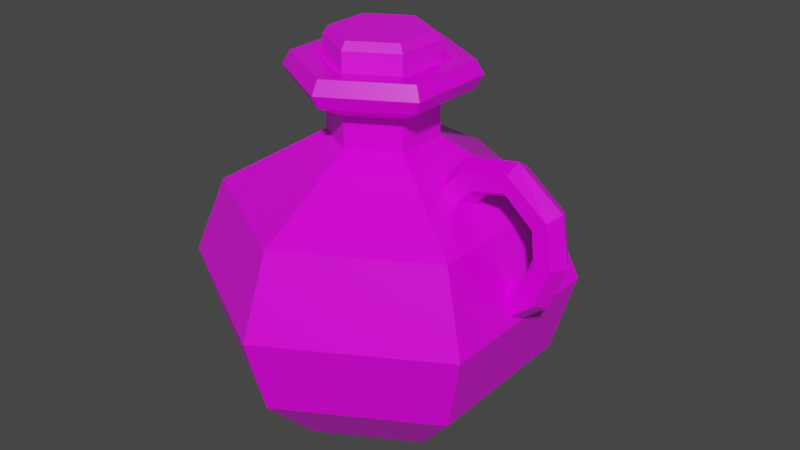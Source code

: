 # Source: Blue_Potion_9_Handle_.blend  (saved by Blender 2.91.10; exported with 4.5.12 LTS)
import bpy
from mathutils import Matrix  # noqa: F401  (used for matrix-valued properties, if any)

bpy.ops.wm.read_factory_settings(use_empty=True)
scene = bpy.context.scene
scene.name = 'Scene'

# ---- collections
col_collection = bpy.data.collections.new('Collection'); scene.collection.children.link(col_collection)

# ---- images (referenced by path relative to the original .blend; pixels are not part of the script)
import os
ASSET_DIR = os.environ.get("B2B_ASSET_DIR", "")  # directory of the original .blend (textures are referenced by path, not embedded)
HERE = os.path.dirname(os.path.abspath(__file__))  # packed textures are extracted next to this script under _unpacked/

def load_image(name, relpath, width, height, colorspace="sRGB"):
    """Load a texture the original file referenced (path relative to the .blend, or extracted next to this script)."""
    p = next((c for c in (os.path.join(HERE, relpath), os.path.join(ASSET_DIR, relpath)) if relpath and os.path.exists(c)), "")
    if p:
        img = bpy.data.images.load(p, check_existing=True)
        img.name = name
    else:  # same state as the original file: an image datablock whose file is absent (Cycles renders it pink)
        img = bpy.data.images.new(name, width, height)
        img.source = "FILE"
        img.filepath = "//" + (relpath or name)
    img.colorspace_settings.name = colorspace
    return img
img_color_png_006 = load_image('Color.png.006', 'Color.png', 1024, 1024, 'sRGB')

# ---- materials (node trees are filled in below, after node groups)
mat_rhigh_006 = bpy.data.materials.new('RHIGH.006')
mat_rhigh_006.use_transparent_shadow = False
mat_rlow_006 = bpy.data.materials.new('RLOW.006')
mat_rlow_006.use_transparent_shadow = False

# ---- material node trees
mat_rhigh_006.use_nodes = True; mat_rhigh_006.node_tree.nodes.clear()
_N = mat_rhigh_006.node_tree.nodes; _L = mat_rhigh_006.node_tree.links
n0 = _N.new('ShaderNodeBsdfPrincipled'); n0.name = 'Principled BSDF'; n0.location = (10, 300)
n0.distribution = 'GGX'
n0.subsurface_method = 'BURLEY'
n0.inputs[2].default_value = 0.65
n0.inputs[3].default_value = 1.45
n0.inputs[27].default_value = (0.0, 0.0, 0.0, 1.0)
n0.inputs[28].default_value = 1.0
n1 = _N.new('ShaderNodeOutputMaterial'); n1.name = 'Material Output'; n1.location = (300, 300)
n2 = _N.new('ShaderNodeTexImage'); n2.name = 'Image Texture'; n2.location = (-280, 280)
n2.image = img_color_png_006
_L.new(n0.outputs[0], n1.inputs[0])
_L.new(n2.outputs[0], n0.inputs[0])
n1.is_active_output = True
mat_rlow_006.use_nodes = True; mat_rlow_006.node_tree.nodes.clear()
_N = mat_rlow_006.node_tree.nodes; _L = mat_rlow_006.node_tree.links
n0 = _N.new('ShaderNodeBsdfPrincipled'); n0.name = 'Principled BSDF'; n0.location = (10, 300)
n0.distribution = 'GGX'
n0.subsurface_method = 'BURLEY'
n0.inputs[2].default_value = 0.3
n0.inputs[3].default_value = 1.45
n0.inputs[27].default_value = (0.0, 0.0, 0.0, 1.0)
n0.inputs[28].default_value = 1.0
n1 = _N.new('ShaderNodeOutputMaterial'); n1.name = 'Material Output'; n1.location = (300, 300)
n2 = _N.new('ShaderNodeTexImage'); n2.name = 'Image Texture'; n2.location = (-280, 280)
n2.image = img_color_png_006
_L.new(n0.outputs[0], n1.inputs[0])
_L.new(n2.outputs[0], n0.inputs[0])
n1.is_active_output = True

# ---- world
world_world = bpy.data.worlds.new('World'); scene.world = world_world
world_world.use_nodes = True; world_world.node_tree.nodes.clear()
_N = world_world.node_tree.nodes; _L = world_world.node_tree.links
n0 = _N.new('ShaderNodeOutputWorld'); n0.name = 'World Output'; n0.location = (300, 300)
n1 = _N.new('ShaderNodeBackground'); n1.name = 'Background'; n1.location = (10, 300)
n1.inputs[0].default_value = (0.05088, 0.05088, 0.05088, 1.0)
_L.new(n1.outputs[0], n0.inputs[0])
n0.is_active_output = True
world_world.color = (0.05088, 0.05088, 0.05088)
world_world.use_sun_shadow = False
world_world.sun_shadow_jitter_overblur = 0.0

# ---- meshes
me_cylinder_024 = bpy.data.meshes.new('Cylinder.024')
me_cylinder_024.from_pydata([(-0.02755, 0.01283, 0.1153), (-0.03011, 0.01428, 0.1109), (-0.02731, -0.0136, 0.1153), (-0.02984, -0.0151, 0.1109), (-0.004291, -0.02661, 0.1153), (-0.004265, -0.02956, 0.1109), (0.01848, -0.01319, 0.1153), (0.02105, -0.01464, 0.1109), (0.01824, 0.01325, 0.1153), (0.02078, 0.01475, 0.1109), (-0.004774, 0.02626, 0.1153), (-0.004801, 0.0292, 0.1109), (-0.03011, 0.01428, 0.09288), (-0.02984, -0.0151, 0.09288), (-0.004801, 0.0292, 0.09288), (-0.004265, -0.02956, 0.09288), (0.02105, -0.01464, 0.09288), (0.02078, 0.01475, 0.09288), (-0.01705, -0.02233, 0.09288), (0.007989, 0.02197, 0.09288), (-0.05612, 0.02923, -0.09242), (-0.08368, 0.04481, -0.05912), (-0.004969, 0.05938, -0.09242), (-0.005258, 0.09105, -0.05912), (0.04672, 0.03017, -0.09242), (0.074, 0.04625, -0.05912), (0.04726, -0.02921, -0.09242), (0.07483, -0.04479, -0.05912), (-0.003886, -0.05937, -0.09242), (-0.003597, -0.09103, -0.05912), (-0.05558, -0.03015, -0.09242), (-0.08285, -0.04623, -0.05912), (-0.09465, 0.05101, -0.01518), (-0.004889, 0.05062, 0.09429), (-0.04802, -0.02569, 0.09429), (-0.005373, 0.1036, -0.01518), (0.03963, -0.02489, 0.09429), (0.08485, 0.05265, -0.01518), (-0.003966, -0.0506, 0.09429), (0.0858, -0.05099, -0.01518), (0.03917, 0.02571, 0.09429), (-0.003482, -0.1036, -0.01518), (-0.04848, 0.02491, 0.09429), (-0.09371, -0.05263, -0.01518), (-0.0444, -0.02356, 0.1017), (-0.004004, -0.04639, 0.1017), (0.03597, -0.02282, 0.1017), (0.03554, 0.02358, 0.1017), (-0.004851, 0.04641, 0.1017), (-0.04482, 0.02284, 0.1017), (-0.04482, 0.02284, 0.08687), (-0.004851, 0.04641, 0.08687), (0.03554, 0.02358, 0.08687), (0.03597, -0.02282, 0.08687), (-0.004004, -0.04639, 0.08687), (-0.0444, -0.02356, 0.08687), (-0.02979, -0.01494, 0.07853), (-0.004159, -0.02943, 0.07853), (0.0212, -0.01448, 0.07853), (0.02093, 0.01496, 0.07853), (-0.004696, 0.02945, 0.07853), (-0.03006, 0.0145, 0.07853), (-0.03006, 0.0145, 0.06097), (-0.004696, 0.02945, 0.06097), (0.02093, 0.01496, 0.06097), (0.0212, -0.01448, 0.06097), (-0.004159, -0.02943, 0.06097), (-0.02979, -0.01494, 0.06097), (-0.07878, -0.04383, 0.02826), (-0.00364, -0.0863, 0.02826), (0.07071, -0.04246, 0.02826), (0.06993, 0.04385, 0.02826), (-0.005215, 0.08632, 0.02826), (-0.07957, 0.04248, 0.02826), (-0.03464, -0.01781, 0.1017), (-0.004107, -0.03507, 0.1017), (0.02611, -0.01725, 0.1017), (0.02579, 0.01782, 0.1017), (-0.004747, 0.03509, 0.1017), (-0.03496, 0.01727, 0.1017), (-0.02901, -0.01448, 0.09666), (-0.004167, -0.02853, 0.09666), (0.02042, -0.01403, 0.09666), (0.02016, 0.0145, 0.09666), (-0.004688, 0.02855, 0.09666), (-0.02927, 0.01405, 0.09666), (0.05251, -9.226e-06, 0.036), (0.04828, -0.008942, 0.03895), (0.03983, -0.008942, 0.04485), (0.0356, -9.237e-06, 0.04781), (0.03983, 0.008924, 0.04485), (0.04828, 0.008924, 0.03895), (0.05855, 0.008924, 0.04995), (0.05232, 0.008924, 0.05817), (0.04921, -9.236e-06, 0.06228), (0.05232, -0.008942, 0.05817), (0.05855, -0.008942, 0.04995), (0.06167, -9.227e-06, 0.04584), (0.07676, 0.00806, 0.05374), (0.07792, 0.00806, 0.06299), (0.0785, -9.234e-06, 0.06761), (0.07792, -0.008078, 0.06299), (0.07676, -0.008078, 0.05374), (0.07618, -9.229e-06, 0.04912), (0.09309, 0.00806, 0.03983), (0.1005, 0.00806, 0.04545), (0.1042, -9.237e-06, 0.04826), (0.1005, -0.008078, 0.04545), (0.09309, -0.008078, 0.03983), (0.08938, -9.231e-06, 0.03702), (0.09498, 0.00806, 0.02255), (0.1042, 0.00806, 0.02156), (0.1089, -9.236e-06, 0.02106), (0.1042, -0.008078, 0.02156), (0.09498, -0.008078, 0.02255), (0.09035, -9.233e-06, 0.02304), (0.08923, 0.00806, 0.006458), (0.09614, 0.00806, 0.0002069), (0.0996, -9.224e-06, -0.002919), (0.09614, -0.008078, 0.0002069), (0.08923, -0.008078, 0.006458), (0.08578, -9.23e-06, 0.009584), (0.07694, 0.00806, -0.004502), (0.08036, 0.00806, -0.01317), (0.08207, -9.226e-06, -0.0175), (0.08036, -0.008078, -0.01317), (0.07694, -0.008078, -0.004502), (0.07523, -9.229e-06, -0.0001692)], [], [(1, 3, 2, 0), (3, 5, 4, 2), (5, 7, 6, 4), (7, 9, 8, 6), (9, 11, 10, 8), (11, 1, 0, 10), (0, 2, 4, 6, 8, 10), (1, 12, 13, 3), (5, 15, 16, 7), (11, 14, 12, 1), (9, 17, 19, 14, 11), (7, 16, 17, 9), (3, 13, 18, 15, 5), (23, 35, 37, 25), (27, 39, 41, 29), (29, 41, 43, 31), (31, 43, 32, 21), (25, 37, 39, 27), (54, 53, 36, 38), (21, 23, 22, 20), (23, 25, 24, 22), (25, 27, 26, 24), (27, 29, 28, 26), (29, 31, 30, 28), (31, 21, 20, 30), (20, 22, 24, 26, 28, 30), (59, 60, 51, 52), (57, 58, 53, 54), (58, 59, 52, 53), (56, 57, 54, 55), (60, 61, 50, 51), (38, 36, 46, 45), (21, 32, 35, 23), (50, 55, 34, 42), (34, 38, 45, 44), (33, 42, 49, 48), (40, 33, 48, 47), (51, 50, 42, 33), (64, 63, 60, 59), (55, 54, 38, 34), (42, 34, 44, 49), (52, 51, 33, 40), (36, 40, 47, 46), (53, 52, 40, 36), (72, 73, 62, 63), (67, 66, 57, 56), (61, 56, 55, 50), (63, 62, 61, 60), (62, 67, 56, 61), (66, 65, 58, 57), (41, 39, 70, 69), (68, 69, 66, 67), (69, 70, 65, 66), (73, 68, 67, 62), (71, 72, 63, 64), (65, 64, 59, 58), (70, 71, 64, 65), (35, 32, 73, 72), (43, 41, 69, 68), (37, 35, 72, 71), (32, 43, 68, 73), (39, 37, 71, 70), (46, 47, 77, 76), (49, 44, 74, 79), (45, 46, 76, 75), (47, 48, 78, 77), (48, 49, 79, 78), (44, 45, 75, 74), (74, 75, 81, 80), (77, 78, 84, 83), (75, 76, 82, 81), (78, 79, 85, 84), (76, 77, 83, 82), (79, 74, 80, 85), (94, 93, 90, 89), (97, 96, 87, 86), (93, 92, 91, 90), (92, 97, 86, 91), (96, 95, 88, 87), (95, 94, 89, 88), (95, 96, 102, 101), (92, 93, 99, 98), (94, 95, 101, 100), (93, 94, 100, 99), (97, 92, 98, 103), (96, 97, 103, 102), (99, 100, 106, 105), (103, 98, 104, 109), (102, 103, 109, 108), (101, 102, 108, 107), (98, 99, 105, 104), (100, 101, 107, 106), (107, 108, 114, 113), (104, 105, 111, 110), (106, 107, 113, 112), (105, 106, 112, 111), (109, 104, 110, 115), (108, 109, 115, 114), (111, 112, 118, 117), (115, 110, 116, 121), (114, 115, 121, 120), (113, 114, 120, 119), (110, 111, 117, 116), (112, 113, 119, 118), (119, 120, 126, 125), (116, 117, 123, 122), (118, 119, 125, 124), (117, 118, 124, 123), (121, 116, 122, 127), (120, 121, 127, 126)])
me_cylinder_024.polygons.foreach_set('material_index', [0, 0, 0, 0, 0, 0, 0, 0, 0, 0, 0, 0, 0, 1, 1, 1, 1, 1, 1, 1, 1, 1, 1, 1, 1, 1, 1, 1, 1, 1, 1, 1, 1, 1, 1, 1, 1, 1, 1, 1, 1, 1, 1, 1, 1, 1, 1, 1, 1, 1, 1, 1, 1, 1, 1, 1, 1, 1, 1, 1, 1, 1, 1, 1, 1, 1, 1, 1, 1, 1, 1, 1, 1, 1, 1, 1, 1, 1, 1, 1, 1, 1, 1, 1, 1, 1, 1, 1, 1, 1, 1, 1, 1, 1, 1, 1, 1, 1, 1, 1, 1, 1, 1, 1, 1, 1, 1, 1, 1, 1])
_uv = me_cylinder_024.uv_layers.new(name='UVMap')
_uv.uv.foreach_set('vector', [0.7254, 0.9886, 0.7253, 0.9886, 0.7253, 0.9886, 0.7254, 0.9886, 0.7253, 0.9886, 0.7252, 0.9886, 0.7252, 0.9886, 0.7253, 0.9886, 0.7252, 0.9886, 0.7252, 0.9886, 0.7252, 0.9886, 0.7252, 0.9886, 0.7252, 0.9886, 0.7251, 0.9886, 0.7251, 0.9886, 0.7252, 0.9886, 0.7251, 0.9886, 0.725, 0.9886, 0.725, 0.9886, 0.7251, 0.9886, 0.725, 0.9886, 0.7249, 0.9886, 0.7249, 0.9886, 0.725, 0.9886, 0.7253, 0.9886, 0.7254, 0.9886, 0.7254, 0.9885, 0.7253, 0.9884, 0.7252, 0.9885, 0.7252, 0.9886, 0.7254, 0.9886, 0.7254, 0.9887, 0.7253, 0.9887, 0.7253, 0.9886, 0.7252, 0.9886, 0.7252, 0.9887, 0.7252, 0.9887, 0.7252, 0.9886, 0.725, 0.9886, 0.725, 0.9887, 0.7249, 0.9887, 0.7249, 0.9886, 0.7251, 0.9886, 0.7251, 0.9887, 0.7251, 0.9887, 0.725, 0.9887, 0.725, 0.9886, 0.7252, 0.9886, 0.7252, 0.9887, 0.7251, 0.9887, 0.7251, 0.9886, 0.7253, 0.9886, 0.7253, 0.9887, 0.7253, 0.9887, 0.7252, 0.9887, 0.7252, 0.9886, 0.5852, 0.9864, 0.5852, 0.9868, 0.5851, 0.9868, 0.5851, 0.9864, 0.5849, 0.9864, 0.5849, 0.9868, 0.5847, 0.9868, 0.5847, 0.9864, 0.5847, 0.9864, 0.5847, 0.9868, 0.5846, 0.9868, 0.5846, 0.9864, 0.5846, 0.9864, 0.5846, 0.9868, 0.5844, 0.9868, 0.5844, 0.9864, 0.5851, 0.9864, 0.5851, 0.9868, 0.5849, 0.9868, 0.5849, 0.9864, 0.5847, 0.9868, 0.5849, 0.9868, 0.5849, 0.9868, 0.5847, 0.9868, 0.5854, 0.9864, 0.5852, 0.9864, 0.5852, 0.9863, 0.5854, 0.9863, 0.5852, 0.9864, 0.5851, 0.9864, 0.5851, 0.9863, 0.5852, 0.9863, 0.5851, 0.9864, 0.5849, 0.9864, 0.5849, 0.9863, 0.5851, 0.9863, 0.5849, 0.9864, 0.5847, 0.9864, 0.5847, 0.9863, 0.5849, 0.9863, 0.5847, 0.9864, 0.5846, 0.9864, 0.5846, 0.9863, 0.5847, 0.9863, 0.5846, 0.9864, 0.5844, 0.9864, 0.5844, 0.9863, 0.5846, 0.9863, 0.5852, 0.9863, 0.5853, 0.9862, 0.5853, 0.986, 0.5852, 0.9859, 0.585, 0.986, 0.585, 0.9862, 0.5851, 0.9868, 0.5852, 0.9868, 0.5852, 0.9868, 0.5851, 0.9868, 0.5847, 0.9868, 0.5849, 0.9868, 0.5849, 0.9868, 0.5847, 0.9868, 0.5849, 0.9868, 0.5851, 0.9868, 0.5851, 0.9868, 0.5849, 0.9868, 0.5846, 0.9868, 0.5847, 0.9868, 0.5847, 0.9868, 0.5846, 0.9868, 0.5852, 0.9868, 0.5854, 0.9868, 0.5854, 0.9868, 0.5852, 0.9868, 0.5847, 0.9868, 0.5849, 0.9868, 0.5849, 0.9868, 0.5847, 0.9868, 0.5854, 0.9864, 0.5854, 0.9868, 0.5852, 0.9868, 0.5852, 0.9864, 0.5844, 0.9868, 0.5846, 0.9868, 0.5846, 0.9868, 0.5844, 0.9868, 0.5846, 0.9868, 0.5847, 0.9868, 0.5847, 0.9868, 0.5846, 0.9868, 0.5852, 0.9868, 0.5854, 0.9868, 0.5854, 0.9868, 0.5852, 0.9868, 0.5851, 0.9868, 0.5852, 0.9868, 0.5852, 0.9868, 0.5851, 0.9868, 0.5852, 0.9868, 0.5854, 0.9868, 0.5854, 0.9868, 0.5852, 0.9868, 0.5851, 0.9868, 0.5852, 0.9868, 0.5852, 0.9868, 0.5851, 0.9868, 0.5846, 0.9868, 0.5847, 0.9868, 0.5847, 0.9868, 0.5846, 0.9868, 0.5844, 0.9868, 0.5846, 0.9868, 0.5846, 0.9868, 0.5844, 0.9868, 0.5851, 0.9868, 0.5852, 0.9868, 0.5852, 0.9868, 0.5851, 0.9868, 0.5849, 0.9868, 0.5851, 0.9868, 0.5851, 0.9868, 0.5849, 0.9868, 0.5849, 0.9868, 0.5851, 0.9868, 0.5851, 0.9868, 0.5849, 0.9868, 0.5852, 0.9868, 0.5854, 0.9868, 0.5854, 0.9868, 0.5852, 0.9868, 0.5846, 0.9868, 0.5847, 0.9868, 0.5847, 0.9868, 0.5846, 0.9868, 0.5844, 0.9868, 0.5846, 0.9868, 0.5846, 0.9868, 0.5844, 0.9868, 0.5852, 0.9868, 0.5854, 0.9868, 0.5854, 0.9868, 0.5852, 0.9868, 0.5844, 0.9868, 0.5846, 0.9868, 0.5846, 0.9868, 0.5844, 0.9868, 0.5847, 0.9868, 0.5849, 0.9868, 0.5849, 0.9868, 0.5847, 0.9868, 0.5847, 0.9868, 0.5849, 0.9868, 0.5849, 0.9868, 0.5847, 0.9868, 0.5846, 0.9868, 0.5847, 0.9868, 0.5847, 0.9868, 0.5846, 0.9868, 0.5847, 0.9868, 0.5849, 0.9868, 0.5849, 0.9868, 0.5847, 0.9868, 0.5844, 0.9868, 0.5846, 0.9868, 0.5846, 0.9868, 0.5844, 0.9868, 0.5851, 0.9868, 0.5852, 0.9868, 0.5852, 0.9868, 0.5851, 0.9868, 0.5849, 0.9868, 0.5851, 0.9868, 0.5851, 0.9868, 0.5849, 0.9868, 0.5849, 0.9868, 0.5851, 0.9868, 0.5851, 0.9868, 0.5849, 0.9868, 0.5852, 0.9868, 0.5854, 0.9868, 0.5854, 0.9868, 0.5852, 0.9868, 0.5846, 0.9868, 0.5847, 0.9868, 0.5847, 0.9868, 0.5846, 0.9868, 0.5851, 0.9868, 0.5852, 0.9868, 0.5852, 0.9868, 0.5851, 0.9868, 0.5844, 0.9868, 0.5846, 0.9868, 0.5846, 0.9868, 0.5844, 0.9868, 0.5849, 0.9868, 0.5851, 0.9868, 0.5851, 0.9868, 0.5849, 0.9868, 0.5849, 0.9868, 0.5851, 0.9868, 0.5851, 0.9868, 0.5849, 0.9868, 0.5844, 0.9868, 0.5846, 0.9868, 0.5846, 0.9868, 0.5844, 0.9868, 0.5847, 0.9868, 0.5849, 0.9868, 0.5849, 0.9868, 0.5847, 0.9868, 0.5851, 0.9868, 0.5852, 0.9868, 0.5852, 0.9868, 0.5851, 0.9868, 0.5852, 0.9868, 0.5854, 0.9868, 0.5854, 0.9868, 0.5852, 0.9868, 0.5846, 0.9868, 0.5847, 0.9868, 0.5847, 0.9868, 0.5846, 0.9868, 0.5846, 0.9868, 0.5847, 0.9868, 0.5847, 0.9868, 0.5846, 0.9868, 0.5851, 0.9868, 0.5852, 0.9868, 0.5852, 0.9868, 0.5851, 0.9868, 0.5847, 0.9868, 0.5849, 0.9868, 0.5849, 0.9868, 0.5847, 0.9868, 0.5852, 0.9868, 0.5854, 0.9868, 0.5854, 0.9868, 0.5852, 0.9868, 0.5849, 0.9868, 0.5851, 0.9868, 0.5851, 0.9868, 0.5849, 0.9868, 0.5844, 0.9868, 0.5846, 0.9868, 0.5846, 0.9868, 0.5844, 0.9868, 0.5851, 0.9868, 0.5852, 0.9868, 0.5852, 0.9868, 0.5851, 0.9868, 0.5846, 0.9868, 0.5847, 0.9868, 0.5847, 0.9868, 0.5846, 0.9868, 0.5852, 0.9868, 0.5854, 0.9868, 0.5854, 0.9868, 0.5852, 0.9868, 0.5844, 0.9868, 0.5846, 0.9868, 0.5846, 0.9868, 0.5844, 0.9868, 0.5847, 0.9868, 0.5849, 0.9868, 0.5849, 0.9868, 0.5847, 0.9868, 0.5849, 0.9868, 0.5851, 0.9868, 0.5851, 0.9868, 0.5849, 0.9868, 0.5849, 0.9868, 0.5847, 0.9868, 0.5847, 0.9868, 0.5849, 0.9868, 0.5854, 0.9868, 0.5852, 0.9868, 0.5852, 0.9868, 0.5854, 0.9868, 0.5851, 0.9868, 0.5849, 0.9868, 0.5849, 0.9868, 0.5851, 0.9868, 0.5852, 0.9868, 0.5851, 0.9868, 0.5851, 0.9868, 0.5852, 0.9868, 0.5846, 0.9868, 0.5844, 0.9868, 0.5844, 0.9868, 0.5846, 0.9868, 0.5847, 0.9868, 0.5846, 0.9868, 0.5846, 0.9868, 0.5847, 0.9868, 0.5852, 0.9868, 0.5851, 0.9868, 0.5851, 0.9868, 0.5852, 0.9868, 0.5846, 0.9868, 0.5844, 0.9868, 0.5844, 0.9868, 0.5846, 0.9868, 0.5847, 0.9868, 0.5846, 0.9868, 0.5846, 0.9868, 0.5847, 0.9868, 0.5849, 0.9868, 0.5847, 0.9868, 0.5847, 0.9868, 0.5849, 0.9868, 0.5854, 0.9868, 0.5852, 0.9868, 0.5852, 0.9868, 0.5854, 0.9868, 0.5851, 0.9868, 0.5849, 0.9868, 0.5849, 0.9868, 0.5851, 0.9868, 0.5849, 0.9868, 0.5847, 0.9868, 0.5847, 0.9868, 0.5849, 0.9868, 0.5854, 0.9868, 0.5852, 0.9868, 0.5852, 0.9868, 0.5854, 0.9868, 0.5851, 0.9868, 0.5849, 0.9868, 0.5849, 0.9868, 0.5851, 0.9868, 0.5852, 0.9868, 0.5851, 0.9868, 0.5851, 0.9868, 0.5852, 0.9868, 0.5846, 0.9868, 0.5844, 0.9868, 0.5844, 0.9868, 0.5846, 0.9868, 0.5847, 0.9868, 0.5846, 0.9868, 0.5846, 0.9868, 0.5847, 0.9868, 0.5852, 0.9868, 0.5851, 0.9868, 0.5851, 0.9868, 0.5852, 0.9868, 0.5846, 0.9868, 0.5844, 0.9868, 0.5844, 0.9868, 0.5846, 0.9868, 0.5847, 0.9868, 0.5846, 0.9868, 0.5846, 0.9868, 0.5847, 0.9868, 0.5849, 0.9868, 0.5847, 0.9868, 0.5847, 0.9868, 0.5849, 0.9868, 0.5854, 0.9868, 0.5852, 0.9868, 0.5852, 0.9868, 0.5854, 0.9868, 0.5851, 0.9868, 0.5849, 0.9868, 0.5849, 0.9868, 0.5851, 0.9868, 0.5849, 0.9868, 0.5847, 0.9868, 0.5847, 0.9868, 0.5849, 0.9868, 0.5854, 0.9868, 0.5852, 0.9868, 0.5852, 0.9868, 0.5854, 0.9868, 0.5851, 0.9868, 0.5849, 0.9868, 0.5849, 0.9868, 0.5851, 0.9868, 0.5852, 0.9868, 0.5851, 0.9868, 0.5851, 0.9868, 0.5852, 0.9868, 0.5846, 0.9868, 0.5844, 0.9868, 0.5844, 0.9868, 0.5846, 0.9868, 0.5847, 0.9868, 0.5846, 0.9868, 0.5846, 0.9868, 0.5847, 0.9868])
me_cylinder_024.materials.append(mat_rhigh_006)
me_cylinder_024.materials.append(mat_rlow_006)
me_cylinder_024.use_remesh_fix_poles = True
me_cylinder_024.use_remesh_preserve_attributes = False
me_cylinder_024.use_mirror_vertex_groups = False
me_cylinder_024.update()

# ---- objects
ob_blue_potion_9_handle = bpy.data.objects.new('Blue_Potion_9(Handle)', me_cylinder_024)

# ---- transforms, parenting, visibility, modifiers, constraints
ob_blue_potion_9_handle.location = (0.0, 0.0, 0.0)
ob_blue_potion_9_handle.lineart.crease_threshold = 0.0

# ---- collection membership
col_collection.objects.link(ob_blue_potion_9_handle)

# ---- scene / render settings (as saved in the file)
scene.frame_start = 1; scene.frame_end = 250; scene.frame_set(1)
scene.render.engine = 'BLENDER_EEVEE_NEXT'
scene.cycles.use_denoising = False
scene.cycles.samples = 128
scene.cycles.sampling_pattern = 'TABULATED_SOBOL'
scene.cycles.use_adaptive_sampling = False
scene.cycles.use_light_tree = False
scene.view_settings.view_transform = 'Filmic'
bpy.context.view_layer.update()

# ---- added for rendering (the .blend has no active camera and no usable light): camera, sun
cam_auto = bpy.data.cameras.new('AutoCamera')
cam_auto.lens = 50.0
cam_auto.sensor_width = 36.0
cam_auto.clip_end = 1000.0
ob_auto_camera = bpy.data.objects.new('AutoCamera', cam_auto)
scene.collection.objects.link(ob_auto_camera)
ob_auto_camera.location = (0.337526, -0.396487, 0.275767)
ob_auto_camera.rotation_euler = (1.09748, -7.21219e-08, 0.694738)
scene.camera = ob_auto_camera
light_auto_sun = bpy.data.lights.new('AutoSun', 'SUN')
light_auto_sun.energy = 3.0
light_auto_sun.angle = 0.0523599
ob_auto_sun = bpy.data.objects.new('AutoSun', light_auto_sun)
scene.collection.objects.link(ob_auto_sun)
ob_auto_sun.rotation_euler = (0.872665, 0.174533, 0.523599)
bpy.context.view_layer.update()
